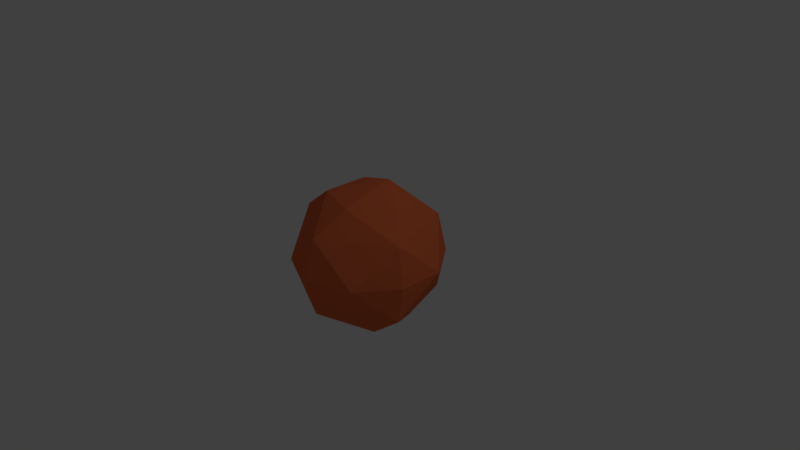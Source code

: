 # Source: body_icosphere.blend  (saved by Blender 2.78.0; exported with 4.5.12 LTS)
import bpy
from mathutils import Matrix  # noqa: F401  (used for matrix-valued properties, if any)

bpy.ops.wm.read_factory_settings(use_empty=True)
scene = bpy.context.scene
scene.name = 'Scene'

# ---- collections
col_collection_1 = bpy.data.collections.new('Collection 1'); scene.collection.children.link(col_collection_1)

# ---- materials (node trees are filled in below, after node groups)
mat_material_001 = bpy.data.materials.new('Material.001')
mat_material_001.alpha_threshold = 0.0
mat_material_001.use_transparent_shadow = False
mat_material_001.diffuse_color = (0.8, 0.1622, 0.05663, 1.0)
mat_material_001.roughness = 0.5
mat_material_001.specular_intensity = 0.0

# ---- material node trees

# ---- world
world_world = bpy.data.worlds.new('World'); scene.world = world_world
world_world.color = (0.05088, 0.05088, 0.05088)
world_world.use_sun_shadow = False
world_world.sun_shadow_jitter_overblur = 0.0
world_world.cycles.sampling_method = 'MANUAL'

# ---- cameras
cam_camera = bpy.data.cameras.new('Camera')
cam_camera.clip_end = 100.0
cam_camera.lens = 35.0
cam_camera.sensor_width = 32.0
cam_camera.sensor_height = 18.0
cam_camera.ortho_scale = 7.314
cam_camera.dof.focus_distance = 0.0
cam_camera.dof.aperture_fstop = 128.0

# ---- lights
light_lamp = bpy.data.lights.new('Lamp', 'POINT')
light_lamp.transmission_factor = 0.0
light_lamp.cutoff_distance = 30.0
light_lamp.energy = 100.0
light_lamp.shadow_buffer_clip_start = 1.001
light_lamp.shadow_soft_size = 0.1
light_lamp.shadow_maximum_resolution = 0.006
light_lamp.use_absolute_resolution = True

# ---- meshes
me_icosphere = bpy.data.meshes.new('Icosphere')
me_icosphere.from_pydata([(-0.2352, 0.724, -0.7007), (0.003618, -0.8923, 0.5238), (-0.8475, -0.2792, 0.5238), (-0.5274, 0.7197, 0.5238), (0.5215, 0.724, 0.5238), (0.8497, -0.2723, 0.5238), (0.08847, 0.2723, 0.9943), (-0.08847, -0.2723, -0.9943), (0.4253, -0.309, -0.8507), (-0.003618, -0.8923, -0.5238), (0.8475, -0.2792, -0.5238), (0.4253, 0.309, -0.8507), (-0.5257, 0.0, -0.8507), (-0.8497, -0.2723, -0.5238), (-0.6882, 0.5, -0.5257), (0.5274, 0.7197, -0.5238), (0.9511, -0.309, 0.0), (0.9511, 0.309, 0.0), (0.0, -1.0, 0.0), (0.5878, -0.809, 0.0), (-0.9511, -0.309, 0.0), (-0.5878, -0.809, 0.0), (-0.5878, 0.809, 0.0), (-0.9511, 0.309, 0.0), (0.5878, 0.809, 0.0), (0.0, 1.0, 0.0), (0.1625, -0.5, 0.8507), (0.5257, 0.0, 0.8507), (-0.4253, -0.309, 0.8507), (-0.4253, 0.309, 0.8507)], [], [(7, 12, 0), (7, 0, 11), (0, 14, 22), (10, 16, 19), (9, 18, 21), (13, 20, 23), (0, 22, 25), (15, 24, 17), (1, 5, 26), (2, 1, 28), (3, 2, 29), (4, 3, 6), (5, 4, 27), (27, 4, 6), (6, 3, 29), (29, 28, 6), (29, 2, 28), (28, 26, 6), (28, 1, 26), (26, 27, 6), (26, 5, 27), (17, 4, 5), (17, 24, 4), (25, 3, 4), (25, 22, 3), (23, 2, 3), (23, 20, 2), (21, 1, 2), (21, 18, 1), (19, 5, 1), (19, 16, 5), (24, 25, 4), (24, 15, 25), (15, 0, 25), (22, 23, 3), (22, 14, 23), (14, 13, 23), (20, 21, 2), (20, 13, 21), (13, 9, 21), (18, 19, 1), (18, 9, 19), (9, 10, 19), (16, 17, 5), (16, 10, 17), (10, 15, 17), (11, 0, 15), (0, 12, 14), (12, 13, 14), (12, 7, 13), (7, 9, 13), (10, 11, 15), (10, 8, 11), (8, 7, 11), (7, 8, 9), (8, 10, 9)])
me_icosphere.materials.append(mat_material_001)
me_icosphere.use_remesh_preserve_volume = False
me_icosphere.use_remesh_preserve_attributes = False
me_icosphere.use_mirror_vertex_groups = False
me_icosphere.update()

# ---- objects
ob_icosphere = bpy.data.objects.new('Icosphere', me_icosphere)
ob_lamp = bpy.data.objects.new('Lamp', light_lamp)
ob_camera = bpy.data.objects.new('Camera', cam_camera)

# ---- transforms, parenting, visibility, modifiers, constraints
ob_icosphere.location = (0.0, 0.0, 0.0)
ob_icosphere.lineart.crease_threshold = 0.0
ob_lamp.location = (4.076, 1.005, 5.904)
ob_lamp.rotation_euler = (0.6503, 0.05522, 1.866)
ob_lamp.lock_rotations_4d = False
ob_lamp.empty_display_type = 'ARROWS'
ob_lamp.color = (0.0, 0.0, 0.0, 0.0)
ob_lamp.lineart.crease_threshold = 0.0
ob_camera.location = (7.481, -6.508, 5.344)
ob_camera.rotation_euler = (1.109, 0.0, 0.8149)
ob_camera.lock_rotations_4d = False
ob_camera.empty_display_type = 'ARROWS'
ob_camera.color = (0.0, 0.0, 0.0, 0.0)
ob_camera.display_type = 'WIRE'
ob_camera.lineart.crease_threshold = 0.0

# ---- collection membership
col_collection_1.objects.link(ob_icosphere)
col_collection_1.objects.link(ob_lamp)
col_collection_1.objects.link(ob_camera)

# ---- scene / render settings (as saved in the file)
scene.camera = ob_camera
scene.frame_start = 1; scene.frame_end = 250; scene.frame_set(1)
scene.render.engine = 'BLENDER_EEVEE_NEXT'
scene.render.resolution_percentage = 50
scene.render.dither_intensity = 0.0
scene.cycles.use_denoising = False
scene.cycles.samples = 128
scene.cycles.sampling_pattern = 'TABULATED_SOBOL'
scene.cycles.light_sampling_threshold = 0.0
scene.cycles.use_adaptive_sampling = False
scene.cycles.use_light_tree = False
scene.cycles.blur_glossy = 0.0
scene.cycles.sample_clamp_indirect = 0.0
scene.view_settings.view_transform = 'Standard'
bpy.context.view_layer.update()
